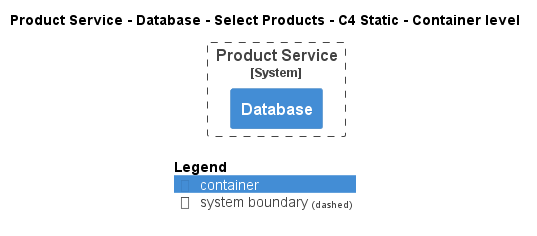

The diagram above was rendered by PlantUML. Its source (embedded in the PNG):
@startuml
!pragma layout smetana
!include ..\..\..\..\..\..\.c4s\C4_Container.puml

AddElementTag("state:new", $bgColor=green, $fontColor=#ffffff, $borderColor=green, $shadowing="False")
AddElementTag("state:changed", $bgColor=orange, $fontColor=#ffffff, $borderColor=orange, $shadowing="False")
AddElementTag("state:removed", $bgColor=red, $fontColor=#ffffff, $borderColor=red, $shadowing="False")

AddRelTag("state:new", $textColor=green, $lineColor=green)
AddRelTag("state:changed", $textColor=orange, $lineColor=orange)
AddRelTag("state:removed", $textColor=red, $lineColor=red)

SHOW_PERSON_PORTRAIT()
LAYOUT_TOP_DOWN()

skinparam linetype polyline

title Product Service - Database - Select Products - C4 Static - Container level


System_Boundary(ECommercePlatform.SoftwareSystems.ProductService, "Product Service") {
    Container(ECommercePlatform.SoftwareSystems.ProductService.Containers.Database, "Database", "", "")
}



SHOW_LEGEND()
@enduml